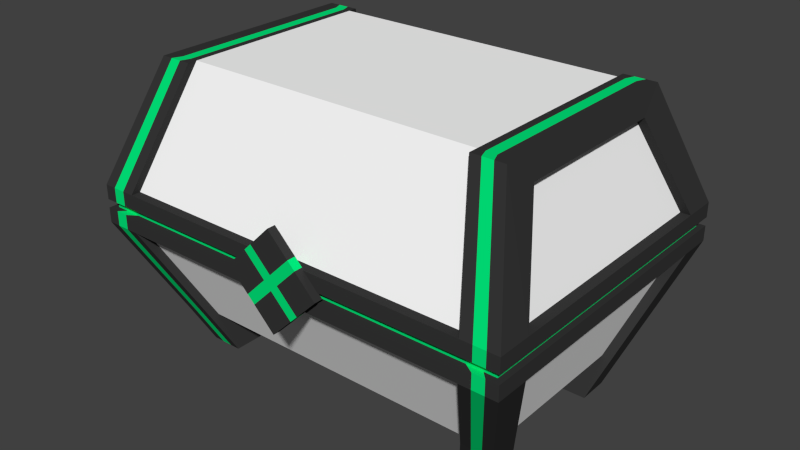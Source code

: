 # Source: chest.blend  (saved by Blender 2.77.0; exported with 4.5.12 LTS)
import bpy
from mathutils import Matrix  # noqa: F401  (used for matrix-valued properties, if any)

bpy.ops.wm.read_factory_settings(use_empty=True)
scene = bpy.context.scene
scene.name = 'Scene'

# ---- collections
col_collection_1 = bpy.data.collections.new('Collection 1'); scene.collection.children.link(col_collection_1)

# ---- materials (node trees are filled in below, after node groups)
mat_mat_chest_neon = bpy.data.materials.new('MAT_chest_neon')
mat_mat_chest_neon.alpha_threshold = 0.0
mat_mat_chest_neon.use_transparent_shadow = False
mat_mat_chest_neon.diffuse_color = (0.0, 0.8, 0.198, 1.0)
mat_mat_chest_neon.roughness = 0.5
mat_mat_chest_neon.specular_intensity = 0.0
mat_mat_chest_edges = bpy.data.materials.new('MAT_chest_edges')
mat_mat_chest_edges.alpha_threshold = 0.0
mat_mat_chest_edges.use_transparent_shadow = False
mat_mat_chest_edges.diffuse_color = (0.03741, 0.03741, 0.03741, 1.0)
mat_mat_chest_edges.roughness = 0.5
mat_mat_chest_edges.specular_intensity = 1.0
mat_mat_chest_body = bpy.data.materials.new('MAT_chest_body')
mat_mat_chest_body.alpha_threshold = 0.0
mat_mat_chest_body.use_transparent_shadow = False
mat_mat_chest_body.diffuse_color = (1.0, 1.0, 1.0, 1.0)
mat_mat_chest_body.roughness = 0.5
mat_mat_chest_body.specular_intensity = 0.2886
mat_mat_chest_body.line_color = (0.0, 0.0, 0.0, 1.0)

# ---- material node trees

# ---- world
world_world = bpy.data.worlds.new('World'); scene.world = world_world
world_world.color = (0.05088, 0.05088, 0.05088)
world_world.use_sun_shadow = False
world_world.sun_shadow_jitter_overblur = 0.0
world_world.cycles.sampling_method = 'NONE'
world_world.cycles.sample_map_resolution = 256

# ---- meshes
me_cube_002 = bpy.data.meshes.new('Cube.002')
me_cube_002.from_pydata([(-0.1182, -0.005637, -0.1182), (-0.1182, 0.02336, -0.1182), (0.1182, 0.02336, -0.1182), (0.1182, -0.005637, -0.1182), (-0.1182, -0.005637, 0.1182), (-0.1182, 0.02336, 0.1182), (0.1182, 0.02336, 0.1182), (0.1182, -0.005637, 0.1182), (-0.1182, -0.005637, 6.975e-10), (-0.1182, 0.02336, 0.0), (0.1182, 0.02336, 0.0), (0.1182, -0.005637, 6.975e-10), (0.0, 0.02336, 0.1182), (0.0, 0.02336, -0.1182), (1.684e-09, -0.005637, 0.1182), (1.684e-09, -0.005637, -0.1182), (1.684e-09, -0.005637, 6.975e-10), (0.0, 0.02336, 0.0), (-0.1182, -0.005637, -0.007386), (0.1182, -0.005637, -0.007386), (0.0, 0.02336, -0.007386), (1.684e-09, -0.005637, -0.007386), (-0.1182, 0.02336, -0.007386), (0.1182, 0.02336, -0.007386), (-0.1182, 0.02336, 0.007386), (0.1182, 0.02336, 0.007386), (0.1182, -0.005637, 0.007386), (0.0, 0.02336, 0.007386), (1.684e-09, -0.005637, 0.007386), (-0.1182, -0.005637, 0.007386), (0.007386, 0.02336, -0.1182), (0.007386, -0.005637, 0.1182), (0.007386, 0.02336, 0.0), (0.007386, -0.005637, 6.975e-10), (0.007386, -0.005637, -0.1182), (0.007386, 0.02336, 0.1182), (0.007386, 0.02336, -0.007386), (0.007386, -0.005637, -0.007386), (0.007386, 0.02336, 0.007386), (0.007386, -0.005637, 0.007386), (-0.007386, 0.02336, 0.0), (-0.007386, -0.005637, 0.1182), (-0.007386, 0.02336, 0.1182), (-0.007386, -0.005637, -0.1182), (-0.007386, 0.02336, -0.1182), (-0.007386, -0.005637, 6.975e-10), (-0.007386, 0.02336, -0.007386), (-0.007386, -0.005637, -0.007386), (-0.007386, 0.02336, 0.007386), (-0.007386, -0.005637, 0.007386), (0.01746, -0.005637, 6.975e-10), (-0.01746, -0.005637, -0.007386), (-0.007386, -0.005637, 0.01746), (0.01746, -0.005637, -0.01746), (-0.01746, 0.02336, -0.01746), (0.01746, -0.005637, -0.1182), (-0.01746, -0.005637, 6.975e-10), (0.007386, 0.02336, 0.01746), (0.01746, 0.02336, 0.1182), (-0.01746, -0.005637, -0.1182), (0.01746, 0.02336, -0.01746), (0.007386, -0.005637, 0.01746), (0.01746, -0.005637, -0.007386), (-0.01746, 0.02336, 0.1182), (1.684e-09, -0.005637, 0.01746), (0.01746, -0.005637, 0.007386), (-0.007386, 0.02336, -0.01746), (0.0, 0.02336, 0.01746), (-0.01746, 0.02336, 0.007386), (0.01746, 0.02336, -0.1182), (0.1182, -0.005637, 0.01746), (-0.007386, -0.005637, -0.01746), (-0.01746, 0.02336, -0.007386), (0.01746, -0.005637, 0.1182), (0.1182, 0.02336, 0.01746), (0.007386, -0.005637, -0.01746), (-0.01746, 0.02336, 0.0), (0.01746, 0.02336, 0.0), (-0.1182, 0.02336, 0.01746), (-0.01746, 0.02336, -0.1182), (0.01746, 0.02336, -0.007386), (0.007386, 0.02336, -0.01746), (-0.1182, -0.005637, -0.01746), (-0.01746, -0.005637, 0.1182), (0.01746, 0.02336, 0.007386), (-0.1182, -0.005637, 0.01746), (-0.01746, -0.005637, 0.007386), (0.1182, 0.02336, -0.01746), (-0.007386, 0.02336, 0.01746), (-0.01746, 0.02336, 0.01746), (-0.1182, 0.02336, -0.01746), (-0.01746, -0.005637, 0.01746), (1.684e-09, -0.005637, -0.01746), (0.01746, 0.02336, 0.01746), (0.0, 0.02336, -0.01746), (0.1182, -0.005637, -0.01746), (0.01746, -0.005637, 0.01746), (-0.01746, -0.005637, -0.01746)], [], [(18, 82, 97, 51), (25, 26, 11, 10), (29, 24, 9, 8), (95, 87, 23, 19), (53, 62, 37, 75), (48, 27, 17, 40), (64, 28, 39, 61), (50, 33, 37, 62), (79, 44, 43, 59), (39, 28, 16, 33), (68, 24, 78, 89), (7, 70, 74, 6), (84, 77, 32, 38), (31, 35, 12, 14), (43, 44, 13, 15), (81, 60, 69, 30), (93, 84, 38, 57), (10, 11, 19, 23), (77, 80, 36, 32), (8, 9, 22, 18), (40, 17, 20, 46), (33, 16, 21, 37), (91, 86, 49, 52), (67, 27, 48, 88), (70, 26, 25, 74), (57, 38, 27, 67), (78, 24, 29, 85), (52, 49, 28, 64), (17, 32, 36, 20), (90, 82, 18, 22), (27, 38, 32, 17), (58, 35, 31, 73), (15, 13, 30, 34), (65, 39, 33, 50), (60, 81, 36, 80), (16, 45, 47, 21), (63, 83, 41, 42), (81, 94, 20, 36), (14, 12, 42, 41), (28, 49, 45, 16), (1, 79, 59, 0), (29, 86, 91, 85), (83, 4, 85, 91), (46, 20, 94, 66), (94, 13, 44, 66), (87, 60, 80, 23), (94, 81, 30, 13), (26, 65, 50, 11), (21, 47, 71, 92), (88, 48, 68, 89), (35, 57, 67, 12), (6, 58, 73, 7), (76, 9, 24, 68), (48, 40, 76, 68), (5, 78, 85, 4), (10, 23, 80, 77), (8, 18, 51, 56), (45, 56, 51, 47), (0, 82, 90, 1), (41, 52, 64, 14), (74, 25, 84, 93), (72, 22, 9, 76), (40, 46, 72, 76), (25, 10, 77, 84), (89, 78, 5, 63), (34, 30, 69, 55), (71, 43, 15, 92), (55, 69, 2, 3), (37, 21, 92, 75), (54, 90, 22, 72), (11, 50, 62, 19), (55, 53, 75, 34), (88, 89, 63, 42), (83, 63, 5, 4), (95, 19, 62, 53), (74, 93, 58, 6), (29, 8, 56, 86), (49, 86, 56, 45), (92, 15, 34, 75), (7, 73, 96, 70), (26, 70, 96, 65), (69, 60, 87, 2), (12, 67, 88, 42), (90, 54, 79, 1), (83, 91, 52, 41), (66, 44, 79, 54), (46, 66, 54, 72), (58, 93, 57, 35), (95, 53, 55, 3), (14, 64, 61, 31), (65, 96, 61, 39), (0, 59, 97, 82), (96, 73, 31, 61), (3, 2, 87, 95), (51, 97, 71, 47), (97, 59, 43, 71)])
me_cube_002.polygons.foreach_set('material_index', [0, 0, 0, 0, 0, 0, 0, 0, 0, 0, 0, 1, 0, 0, 0, 0, 0, 0, 0, 0, 0, 0, 0, 0, 0, 0, 0, 0, 0, 0, 0, 0, 0, 0, 0, 0, 0, 0, 0, 0, 1, 0, 1, 0, 0, 0, 0, 0, 0, 0, 0, 1, 1, 0, 1, 0, 0, 0, 1, 0, 0, 1, 0, 0, 1, 0, 0, 1, 0, 0, 0, 0, 0, 1, 0, 1, 0, 0, 0, 1, 0, 1, 0, 1, 0, 0, 0, 0, 1, 0, 0, 1, 0, 1, 0, 0])
me_cube_002.materials.append(mat_mat_chest_neon)
me_cube_002.materials.append(mat_mat_chest_edges)
me_cube_002.use_remesh_preserve_volume = False
me_cube_002.use_remesh_preserve_attributes = False
me_cube_002.use_mirror_vertex_groups = False
me_cube_002.update()
me_cube_001 = bpy.data.meshes.new('Cube.001')
me_cube_001.from_pydata([(-0.7454, -0.5398, 0.4777), (-0.7454, -0.5398, 0.5282), (-0.7253, -0.518, 0.5426), (-0.7253, -0.518, 0.5282), (-0.5873, -0.2619, 0.1332), (-0.7454, -0.4498, 0.4777), (-0.7454, -0.4498, 0.5282), (-0.7253, -0.4271, 0.5426), (-0.7253, -0.4271, 0.5282), (-0.7113, -0.423, 0.4777), (-0.6224, -0.5076, 0.4777), (-0.5108, -0.3347, 0.1332), (-0.6634, -0.5398, 0.4777), (-0.6634, -0.5398, 0.5282), (-0.6299, -0.518, 0.5426), (-0.6299, -0.518, 0.5282), (-0.5108, -0.2619, 0.1332), (-0.6208, -0.3669, 0.1332), (-0.4627, -0.1983, 0.000446), (-0.7044, -0.5398, 0.4777), (-0.7044, -0.5398, 0.5282), (-0.6832, -0.518, 0.5426), (-0.6832, -0.518, 0.5282), (-0.4627, -0.2711, 0.000446), (-0.4627, -0.3033, 0.000446), (-0.6224, -0.5398, 0.4777), (-0.5108, -0.3669, 0.1332), (-0.5727, -0.3033, 0.000446), (-0.5733, -0.1983, 0.000446), (-0.6214, -0.2619, 0.1332), (-0.7454, -0.423, 0.4777), (-0.5137, -0.1983, 0.000446), (-0.4882, -0.1983, 0.000446), (-0.5137, -0.2711, 0.000446), (-0.4882, -0.2711, 0.000446), (-0.5618, -0.2619, 0.1332), (-0.5363, -0.2619, 0.1332), (-0.5841, -0.3669, 0.1332), (-0.5475, -0.3669, 0.1332), (-0.536, -0.3033, 0.000446), (-0.4994, -0.3033, 0.000446), (-0.6634, -0.5398, 0.4777), (-0.7044, -0.5398, 0.4777), (0.7454, -0.5398, 0.4777), (0.7454, -0.5398, 0.5282), (0.7253, -0.518, 0.5426), (0.7253, -0.518, 0.5282), (0.0, -0.3347, 0.1332), (0.0, -0.5398, 0.4777), (0.0, -0.5398, 0.5282), (0.0, -0.518, 0.5426), (0.0, -0.518, 0.5282), (0.0, -0.5076, 0.4777), (0.5873, -0.2619, 0.1332), (0.7454, -0.4498, 0.4777), (0.7454, -0.4498, 0.5282), (0.7253, -0.4271, 0.5426), (0.7253, -0.4271, 0.5282), (0.7113, -0.423, 0.4777), (0.0, -0.2619, 0.1332), (0.6224, -0.5076, 0.4777), (0.5108, -0.3347, 0.1332), (0.6634, -0.5398, 0.4777), (0.6634, -0.5398, 0.5282), (0.6299, -0.518, 0.5426), (0.6299, -0.518, 0.5282), (0.5108, -0.2619, 0.1332), (0.6208, -0.3669, 0.1332), (0.4627, -0.1983, 0.000446), (0.7044, -0.5398, 0.4777), (0.7044, -0.5398, 0.5282), (0.6832, -0.518, 0.5426), (0.6832, -0.518, 0.5282), (0.4627, -0.2711, 0.000446), (0.4627, -0.3033, 0.000446), (0.6224, -0.5398, 0.4777), (0.5108, -0.3669, 0.1332), (0.5727, -0.3033, 0.000446), (0.5733, -0.1983, 0.000446), (0.6214, -0.2619, 0.1332), (0.7454, -0.423, 0.4777), (0.5137, -0.1983, 0.000446), (0.4882, -0.1983, 0.000446), (0.5137, -0.2711, 0.000446), (0.4882, -0.2711, 0.000446), (0.5618, -0.2619, 0.1332), (0.5363, -0.2619, 0.1332), (0.5841, -0.3669, 0.1332), (0.5475, -0.3669, 0.1332), (0.536, -0.3033, 0.000446), (0.4994, -0.3033, 0.000446), (0.6634, -0.5398, 0.4777), (0.7044, -0.5398, 0.4777), (-0.7454, 0.5398, 0.4777), (-0.7454, 0.5398, 0.5282), (-0.7253, 0.518, 0.5426), (-0.7253, 0.518, 0.5282), (-0.5873, 0.0, 0.1332), (-0.7454, 0.0, 0.4777), (-0.7454, 0.0, 0.5282), (-0.7253, 0.0, 0.5426), (-0.7253, 0.0, 0.5282), (-0.7113, 0.0, 0.4777), (-0.5873, 0.2619, 0.1332), (-0.7454, 0.4498, 0.4777), (-0.7454, 0.4498, 0.5282), (-0.7253, 0.4271, 0.5426), (-0.7253, 0.4271, 0.5282), (-0.7113, 0.423, 0.4777), (-0.6224, 0.5076, 0.4777), (-0.5108, 0.3347, 0.1332), (-0.6634, 0.5398, 0.4777), (-0.6634, 0.5398, 0.5282), (-0.6299, 0.518, 0.5426), (-0.6299, 0.518, 0.5282), (-0.5108, 0.0, 0.1332), (-0.5108, 0.2619, 0.1332), (-0.6208, 0.3669, 0.1332), (-0.4627, 0.1983, 0.000446), (-0.7044, 0.5398, 0.4777), (-0.7044, 0.5398, 0.5282), (-0.6832, 0.518, 0.5426), (-0.6832, 0.518, 0.5282), (-0.4627, 0.2711, 0.000446), (-0.4627, 0.3033, 0.000446), (-0.6224, 0.5398, 0.4777), (-0.5108, 0.3669, 0.1332), (-0.5727, 0.3033, 0.000446), (-0.5733, 0.1983, 0.000446), (-0.6214, 0.2619, 0.1332), (-0.7454, 0.423, 0.4777), (-0.5137, 0.1983, 0.000446), (-0.4882, 0.1983, 0.000446), (-0.5137, 0.2711, 0.000446), (-0.4882, 0.2711, 0.000446), (-0.5618, 0.0, 0.1332), (-0.5363, 0.0, 0.1332), (-0.5618, 0.2619, 0.1332), (-0.5363, 0.2619, 0.1332), (-0.5841, 0.3669, 0.1332), (-0.5475, 0.3669, 0.1332), (-0.536, 0.3033, 0.000446), (-0.4994, 0.3033, 0.000446), (-0.6634, 0.5398, 0.4777), (-0.7044, 0.5398, 0.4777), (0.7454, 0.5398, 0.4777), (0.7454, 0.5398, 0.5282), (0.7253, 0.518, 0.5426), (0.7253, 0.518, 0.5282), (0.0, 0.3347, 0.1332), (0.0, 0.5398, 0.4777), (0.0, 0.5398, 0.5282), (0.0, 0.518, 0.5426), (0.0, 0.518, 0.5282), (0.0, 0.5076, 0.4777), (0.5873, 0.0, 0.1332), (0.7454, 0.0, 0.4777), (0.7454, 0.0, 0.5282), (0.7253, 0.0, 0.5426), (0.7253, 0.0, 0.5282), (0.7113, 0.0, 0.4777), (0.0, 0.0, 0.1332), (0.5873, 0.2619, 0.1332), (0.7454, 0.4498, 0.4777), (0.7454, 0.4498, 0.5282), (0.7253, 0.4271, 0.5426), (0.7253, 0.4271, 0.5282), (0.7113, 0.423, 0.4777), (0.0, 0.2619, 0.1332), (0.6224, 0.5076, 0.4777), (0.5108, 0.3347, 0.1332), (0.6634, 0.5398, 0.4777), (0.6634, 0.5398, 0.5282), (0.6299, 0.518, 0.5426), (0.6299, 0.518, 0.5282), (0.5108, 0.0, 0.1332), (0.5108, 0.2619, 0.1332), (0.6208, 0.3669, 0.1332), (0.4627, 0.1983, 0.000446), (0.7044, 0.5398, 0.4777), (0.7044, 0.5398, 0.5282), (0.6832, 0.518, 0.5426), (0.6832, 0.518, 0.5282), (0.4627, 0.2711, 0.000446), (0.4627, 0.3033, 0.000446), (0.6224, 0.5398, 0.4777), (0.5108, 0.3669, 0.1332), (0.5727, 0.3033, 0.000446), (0.5733, 0.1983, 0.000446), (0.6214, 0.2619, 0.1332), (0.7454, 0.423, 0.4777), (0.5137, 0.1983, 0.000446), (0.4882, 0.1983, 0.000446), (0.5137, 0.2711, 0.000446), (0.4882, 0.2711, 0.000446), (0.5618, 0.0, 0.1332), (0.5363, 0.0, 0.1332), (0.5618, 0.2619, 0.1332), (0.5363, 0.2619, 0.1332), (0.5841, 0.3669, 0.1332), (0.5475, 0.3669, 0.1332), (0.536, 0.3033, 0.000446), (0.4994, 0.3033, 0.000446), (0.6634, 0.5398, 0.4777), (0.7044, 0.5398, 0.4777), (-0.6777, -0.4839, 0.5426), (-0.6777, -0.3991, 0.5426), (-0.5885, -0.4839, 0.5426), (-0.6383, -0.4839, 0.5426), (0.6777, -0.4839, 0.5426), (-1.609e-09, -0.4839, 0.5426), (0.6777, -0.3991, 0.5426), (0.5885, -0.4839, 0.5426), (0.6383, -0.4839, 0.5426), (-0.6777, 0.4839, 0.5426), (-0.6777, -3.763e-10, 0.5426), (-0.6777, 0.3991, 0.5426), (-0.5885, 0.4839, 0.5426), (-0.6383, 0.4839, 0.5426), (0.6777, 0.4839, 0.5426), (-1.609e-09, 0.4839, 0.5426), (0.6777, -3.763e-10, 0.5426), (0.6777, 0.3991, 0.5426), (0.5885, 0.4839, 0.5426), (0.6383, 0.4839, 0.5426), (-0.6777, -0.4839, 0.5426), (-0.6777, -0.3991, 0.5426), (-0.5885, -0.4839, 0.5426), (-0.6383, -0.4839, 0.5426), (0.6777, -0.4839, 0.5426), (-1.609e-09, -0.4839, 0.5426), (0.6777, -0.3991, 0.5426), (0.5885, -0.4839, 0.5426), (0.6383, -0.4839, 0.5426), (-0.6777, 0.4839, 0.5426), (-0.6777, -3.763e-10, 0.5426), (-0.6777, 0.3991, 0.5426), (-0.5885, 0.4839, 0.5426), (-0.6383, 0.4839, 0.5426), (0.6777, 0.4839, 0.5426), (-1.609e-09, 0.4839, 0.5426), (0.6777, -3.763e-10, 0.5426), (0.6777, 0.3991, 0.5426), (0.5885, 0.4839, 0.5426), (0.6383, 0.4839, 0.5426), (-0.5873, -0.3347, 0.1482), (-0.5873, -0.276, 0.1482), (-0.51, -0.3347, 0.1482), (-0.5532, -0.3347, 0.1482), (0.5873, -0.3347, 0.1482), (-2.522e-09, -0.3347, 0.1482), (0.5873, -0.276, 0.1482), (0.51, -0.3347, 0.1482), (0.5532, -0.3347, 0.1482), (-0.5873, 0.3347, 0.1482), (-0.5873, -2.932e-09, 0.1482), (-0.5873, 0.276, 0.1482), (-0.51, 0.3347, 0.1482), (-0.5532, 0.3347, 0.1482), (0.5873, 0.3347, 0.1482), (-2.522e-09, 0.3347, 0.1482), (0.5873, -2.932e-09, 0.1482), (0.5873, 0.276, 0.1482), (0.51, 0.3347, 0.1482), (0.5532, 0.3347, 0.1482)], [], [(20, 1, 0, 19), (6, 1, 3, 8), (16, 11, 23, 18), (21, 2, 3, 22), (30, 29, 17, 0), (1, 6, 5, 0), (6, 99, 98, 5), (2, 7, 8, 3), (7, 100, 101, 8), (98, 102, 9, 5), (102, 97, 4, 9), (99, 6, 8, 101), (136, 115, 16, 36), (11, 16, 59, 47), (115, 161, 59, 16), (10, 52, 48, 12), (20, 13, 15, 22), (13, 49, 51, 15), (11, 10, 25, 26), (11, 47, 52, 10), (50, 14, 15, 51), (49, 13, 12, 48), (34, 23, 24, 40), (1, 20, 22, 3), (4, 35, 31, 28, 29), (36, 16, 18, 32), (34, 32, 18, 23), (14, 21, 22, 15), (13, 20, 19, 12), (38, 26, 25, 41), (37, 17, 27, 39), (9, 4, 29, 30), (17, 29, 28, 27), (11, 26, 24, 23), (26, 38, 40, 24), (38, 37, 39, 40), (17, 37, 42, 0), (37, 38, 41, 42), (33, 31, 32, 34), (35, 36, 32, 31), (27, 33, 39), (33, 34, 40, 39), (97, 135, 35, 4), (135, 136, 36, 35), (28, 31, 33, 27), (70, 69, 43, 44), (55, 57, 46, 44), (66, 68, 73, 61), (71, 72, 46, 45), (80, 43, 67, 79), (44, 43, 54, 55), (55, 54, 156, 157), (45, 46, 57, 56), (56, 57, 159, 158), (156, 54, 58, 160), (160, 58, 53, 155), (157, 159, 57, 55), (196, 86, 66, 175), (61, 47, 59, 66), (175, 66, 59, 161), (60, 62, 48, 52), (70, 72, 65, 63), (63, 65, 51, 49), (61, 76, 75, 60), (61, 60, 52, 47), (50, 51, 65, 64), (49, 48, 62, 63), (84, 90, 74, 73), (44, 46, 72, 70), (53, 79, 78, 81, 85), (86, 82, 68, 66), (84, 73, 68, 82), (64, 65, 72, 71), (63, 62, 69, 70), (88, 91, 75, 76), (87, 89, 77, 67), (58, 80, 79, 53), (67, 77, 78, 79), (61, 73, 74, 76), (76, 74, 90, 88), (88, 90, 89, 87), (67, 43, 92, 87), (87, 92, 91, 88), (83, 84, 82, 81), (85, 81, 82, 86), (77, 89, 83), (83, 89, 90, 84), (155, 53, 85, 195), (195, 85, 86, 196), (78, 77, 83, 81), (120, 119, 93, 94), (105, 107, 96, 94), (116, 118, 123, 110), (121, 122, 96, 95), (130, 93, 117, 129), (94, 93, 104, 105), (105, 104, 98, 99), (95, 96, 107, 106), (106, 107, 101, 100), (98, 104, 108, 102), (102, 108, 103, 97), (99, 101, 107, 105), (136, 138, 116, 115), (110, 149, 168, 116), (115, 116, 168, 161), (109, 111, 150, 154), (120, 122, 114, 112), (112, 114, 153, 151), (110, 126, 125, 109), (110, 109, 154, 149), (152, 153, 114, 113), (151, 150, 111, 112), (134, 142, 124, 123), (94, 96, 122, 120), (103, 129, 128, 131, 137), (138, 132, 118, 116), (134, 123, 118, 132), (113, 114, 122, 121), (112, 111, 119, 120), (140, 143, 125, 126), (139, 141, 127, 117), (108, 130, 129, 103), (117, 127, 128, 129), (110, 123, 124, 126), (126, 124, 142, 140), (140, 142, 141, 139), (117, 93, 144, 139), (139, 144, 143, 140), (133, 134, 132, 131), (137, 131, 132, 138), (127, 141, 133), (133, 141, 142, 134), (97, 103, 137, 135), (135, 137, 138, 136), (128, 127, 133, 131), (180, 146, 145, 179), (164, 146, 148, 166), (176, 170, 183, 178), (181, 147, 148, 182), (190, 189, 177, 145), (146, 164, 163, 145), (164, 157, 156, 163), (147, 165, 166, 148), (165, 158, 159, 166), (156, 160, 167, 163), (160, 155, 162, 167), (157, 164, 166, 159), (196, 175, 176, 198), (170, 176, 168, 149), (175, 161, 168, 176), (169, 154, 150, 171), (180, 172, 174, 182), (172, 151, 153, 174), (170, 169, 185, 186), (170, 149, 154, 169), (152, 173, 174, 153), (151, 172, 171, 150), (194, 183, 184, 202), (146, 180, 182, 148), (162, 197, 191, 188, 189), (198, 176, 178, 192), (194, 192, 178, 183), (173, 181, 182, 174), (172, 180, 179, 171), (200, 186, 185, 203), (199, 177, 187, 201), (167, 162, 189, 190), (177, 189, 188, 187), (170, 186, 184, 183), (186, 200, 202, 184), (200, 199, 201, 202), (177, 199, 204, 145), (199, 200, 203, 204), (193, 191, 192, 194), (197, 198, 192, 191), (187, 193, 201), (193, 194, 202, 201), (155, 195, 197, 162), (195, 196, 198, 197), (188, 191, 193, 187), (100, 7, 206, 215), (56, 158, 221, 211), (106, 100, 215, 216), (21, 14, 207, 208), (50, 64, 212, 210), (113, 121, 218, 217), (95, 106, 216, 214), (165, 147, 219, 222), (14, 50, 210, 207), (152, 113, 217, 220), (71, 45, 209, 213), (121, 95, 214, 218), (45, 56, 211, 209), (181, 173, 223, 224), (2, 21, 208, 205), (147, 181, 224, 219), (173, 152, 220, 223), (158, 165, 222, 221), (64, 71, 213, 212), (7, 2, 205, 206), (219, 224, 244, 239), (216, 215, 235, 236), (212, 213, 233, 232), (207, 210, 230, 227), (222, 219, 239, 242), (221, 222, 242, 241), (217, 218, 238, 237), (210, 212, 232, 230), (205, 208, 228, 225), (206, 205, 225, 226), (224, 223, 243, 244), (215, 206, 226, 235), (220, 217, 237, 240), (213, 209, 229, 233), (209, 211, 231, 229), (223, 220, 240, 243), (211, 221, 241, 231), (208, 207, 227, 228), (218, 214, 234, 238), (214, 216, 236, 234), (239, 244, 264, 259), (236, 235, 255, 256), (232, 233, 253, 252), (227, 230, 250, 247), (242, 239, 259, 262), (241, 242, 262, 261), (237, 238, 258, 257), (230, 232, 252, 250), (225, 228, 248, 245), (226, 225, 245, 246), (244, 243, 263, 264), (235, 226, 246, 255), (240, 237, 257, 260), (233, 229, 249, 253), (229, 231, 251, 249), (243, 240, 260, 263), (231, 241, 261, 251), (228, 227, 247, 248), (238, 234, 254, 258), (234, 236, 256, 254), (246, 245, 248, 247, 250, 252, 253, 249, 251, 261, 262, 259, 264, 263, 260, 257, 258, 254, 256, 255)])
me_cube_001.polygons.foreach_set('material_index', [2, 2, 2, 1, 2, 2, 2, 1, 1, 2, 0, 2, 2, 2, 0, 2, 1, 2, 2, 0, 1, 2, 2, 2, 2, 2, 2, 1, 1, 2, 2, 2, 2, 2, 2, 1, 2, 1, 2, 2, 2, 2, 2, 2, 2, 2, 2, 2, 1, 2, 2, 2, 1, 1, 2, 0, 2, 2, 2, 0, 2, 1, 2, 2, 0, 1, 2, 2, 2, 2, 2, 2, 1, 1, 2, 2, 2, 2, 2, 2, 1, 2, 1, 2, 2, 2, 2, 2, 2, 2, 2, 2, 2, 1, 2, 2, 2, 1, 1, 2, 0, 2, 2, 2, 0, 2, 1, 2, 2, 0, 1, 2, 2, 2, 2, 2, 2, 1, 1, 2, 2, 2, 2, 2, 2, 1, 2, 1, 2, 2, 2, 2, 2, 2, 2, 2, 2, 2, 1, 2, 2, 2, 1, 1, 2, 0, 2, 2, 2, 0, 2, 1, 2, 2, 0, 1, 2, 2, 2, 2, 2, 2, 1, 1, 2, 2, 2, 2, 2, 2, 1, 2, 1, 2, 2, 2, 2, 2, 2, 2, 1, 1, 1, 1, 1, 1, 1, 1, 1, 1, 1, 1, 1, 1, 1, 1, 1, 1, 1, 1, 1, 1, 1, 1, 1, 1, 1, 1, 1, 1, 1, 1, 1, 1, 1, 1, 1, 1, 1, 1, 1, 0, 0, 0, 1, 0, 0, 0, 1, 1, 0, 0, 0, 1, 1, 0, 0, 0, 1, 1, 1])
me_cube_001.materials.append(mat_mat_chest_body)
me_cube_001.materials.append(mat_mat_chest_neon)
me_cube_001.materials.append(mat_mat_chest_edges)
me_cube_001.use_remesh_preserve_volume = False
me_cube_001.use_remesh_preserve_attributes = False
me_cube_001.use_mirror_vertex_groups = False
me_cube_001.update()
me_cube_004 = bpy.data.meshes.new('Cube.004')
me_cube_004.from_pydata([(-0.5873, -0.8524, 0.4637), (-0.7454, -1.057, 0.06463), (-0.7454, -1.057, 0.01419), (-0.7253, -1.036, -0.0002998), (-0.7253, -1.036, 0.01419), (-0.7454, -0.9675, 0.06463), (-0.7454, -0.9675, 0.01419), (-0.7253, -0.9448, -0.0002998), (-0.7253, -0.9448, 0.01419), (-0.7113, -0.9407, 0.06463), (-0.5873, -0.7796, 0.4637), (-0.5108, -0.8524, 0.4637), (-0.6634, -1.057, 0.06463), (-0.6634, -1.057, 0.01419), (-0.6299, -1.036, -0.0002998), (-0.6299, -1.036, 0.01419), (-0.6224, -1.025, 0.06463), (-0.5108, -0.7796, 0.4637), (-0.6214, -0.7796, 0.4637), (-0.7454, -0.9407, 0.06463), (-0.6214, -0.8846, 0.4637), (-0.6224, -1.057, 0.06463), (-0.5108, -0.8846, 0.4637), (-0.6057, -0.7905, 0.3901), (-0.6397, -0.7905, 0.3901), (-0.6214, -0.7796, 0.4637), (-0.5363, -0.8524, 0.4637), (-0.5712, -0.8524, 0.4637), (-0.5363, -0.7796, 0.4637), (-0.5712, -0.7796, 0.4637), (-0.7044, -1.057, 0.06463), (-0.6634, -1.057, 0.06463), (-0.5477, -0.8846, 0.4637), (-0.5845, -0.8846, 0.4637), (-0.7044, -1.057, 0.06463), (-0.7044, -1.057, 0.01419), (-0.6832, -1.036, -0.0002998), (-0.6832, -1.036, 0.01419), (0.5873, -0.8524, 0.4637), (0.7454, -1.057, 0.06463), (0.7454, -1.057, 0.01419), (0.7253, -1.036, -0.0002998), (0.7253, -1.036, 0.01419), (0.0, -0.8524, 0.4637), (0.0, -1.057, 0.06463), (0.0, -1.057, 0.01419), (0.0, -1.036, -0.0002998), (0.0, -1.036, 0.01419), (0.0, -1.025, 0.06463), (0.7454, -0.9675, 0.06463), (0.7454, -0.9675, 0.01419), (0.7253, -0.9448, -0.0002998), (0.7253, -0.9448, 0.01419), (0.7113, -0.9407, 0.06463), (0.0, -0.7796, 0.4637), (0.5873, -0.7796, 0.4637), (0.5108, -0.8524, 0.4637), (0.6634, -1.057, 0.06463), (0.6634, -1.057, 0.01419), (0.6299, -1.036, -0.0002998), (0.6299, -1.036, 0.01419), (0.6224, -1.025, 0.06463), (0.5108, -0.7796, 0.4637), (0.6214, -0.7796, 0.4637), (0.7454, -0.9407, 0.06463), (0.6214, -0.8846, 0.4637), (0.6224, -1.057, 0.06463), (0.5108, -0.8846, 0.4637), (0.6057, -0.7905, 0.3901), (0.6397, -0.7905, 0.3901), (0.6214, -0.7796, 0.4637), (0.5363, -0.8524, 0.4637), (0.5712, -0.8524, 0.4637), (0.5363, -0.7796, 0.4637), (0.5712, -0.7796, 0.4637), (0.7044, -1.057, 0.06463), (0.6634, -1.057, 0.06463), (0.5477, -0.8846, 0.4637), (0.5845, -0.8846, 0.4637), (0.7044, -1.057, 0.06463), (0.7044, -1.057, 0.01419), (0.6832, -1.036, -0.0002998), (0.6832, -1.036, 0.01419), (-0.5873, -0.1829, 0.4637), (-0.7454, 0.02215, 0.06463), (-0.7454, 0.02215, 0.01419), (-0.7253, 0.0002887, -0.0002998), (-0.7253, 0.0002887, 0.01419), (-0.5873, -0.5177, 0.4637), (-0.7454, -0.5177, 0.06463), (-0.7454, -0.5177, 0.01419), (-0.7253, -0.5177, -0.0002998), (-0.7253, -0.5177, 0.01419), (-0.7113, -0.5177, 0.06463), (-0.7454, -0.06782, 0.06463), (-0.7454, -0.06782, 0.01419), (-0.7253, -0.09054, -0.0002998), (-0.7253, -0.09054, 0.01419), (-0.7113, -0.09464, 0.06463), (-0.5873, -0.2557, 0.4637), (-0.5108, -0.1829, 0.4637), (-0.6634, 0.02215, 0.06463), (-0.6634, 0.02215, 0.01419), (-0.6299, 0.0002887, -0.0002998), (-0.6299, 0.0002887, 0.01419), (-0.6224, -0.01003, 0.06463), (-0.5108, -0.5177, 0.4637), (-0.5108, -0.2557, 0.4637), (-0.6214, -0.2557, 0.4637), (-0.7454, -0.09464, 0.06463), (-0.6214, -0.1508, 0.4637), (-0.6224, 0.02215, 0.06463), (-0.5108, -0.1508, 0.4637), (-0.6057, -0.5177, 0.3901), (-0.6057, -0.2448, 0.3901), (-0.6397, -0.2448, 0.3901), (-0.6214, -0.5177, 0.4637), (-0.6214, -0.2557, 0.4637), (-0.6397, -0.5177, 0.3901), (-0.5363, -0.1829, 0.4637), (-0.5712, -0.1829, 0.4637), (-0.5363, -0.5177, 0.4637), (-0.5712, -0.5177, 0.4637), (-0.5363, -0.2557, 0.4637), (-0.5712, -0.2557, 0.4637), (-0.7044, 0.02215, 0.06463), (-0.6634, 0.02215, 0.06463), (-0.5477, -0.1508, 0.4637), (-0.5845, -0.1508, 0.4637), (-0.7044, 0.02215, 0.06463), (-0.7044, 0.02215, 0.01419), (-0.6832, 0.0002887, -0.0002998), (-0.6832, 0.0002887, 0.01419), (0.5873, -0.1829, 0.4637), (0.7454, 0.02215, 0.06463), (0.7454, 0.02215, 0.01419), (0.7253, 0.0002887, -0.0002998), (0.7253, 0.0002887, 0.01419), (0.0, -0.1829, 0.4637), (0.0, 0.02215, 0.06463), (0.0, 0.02215, 0.01419), (0.0, 0.0002887, -0.0002998), (0.0, 0.0002887, 0.01419), (0.0, -0.01003, 0.06463), (0.5873, -0.5177, 0.4637), (0.7454, -0.5177, 0.06463), (0.7454, -0.5177, 0.01419), (0.7253, -0.5177, -0.0002998), (0.7253, -0.5177, 0.01419), (0.7113, -0.5177, 0.06463), (0.0, -0.5177, 0.4637), (0.7454, -0.06782, 0.06463), (0.7454, -0.06782, 0.01419), (0.7253, -0.09054, -0.0002998), (0.7253, -0.09054, 0.01419), (0.7113, -0.09464, 0.06463), (0.0, -0.2557, 0.4637), (0.5873, -0.2557, 0.4637), (0.5108, -0.1829, 0.4637), (0.6634, 0.02215, 0.06463), (0.6634, 0.02215, 0.01419), (0.6299, 0.0002887, -0.0002998), (0.6299, 0.0002887, 0.01419), (0.6224, -0.01003, 0.06463), (0.5108, -0.5177, 0.4637), (0.5108, -0.2557, 0.4637), (0.6214, -0.2557, 0.4637), (0.7454, -0.09464, 0.06463), (0.6214, -0.1508, 0.4637), (0.6224, 0.02215, 0.06463), (0.5108, -0.1508, 0.4637), (0.6057, -0.5177, 0.3901), (0.6057, -0.2448, 0.3901), (0.6397, -0.2448, 0.3901), (0.6214, -0.5177, 0.4637), (0.6214, -0.2557, 0.4637), (0.6397, -0.5177, 0.3901), (0.5363, -0.1829, 0.4637), (0.5712, -0.1829, 0.4637), (0.5363, -0.5177, 0.4637), (0.5712, -0.5177, 0.4637), (0.5363, -0.2557, 0.4637), (0.5712, -0.2557, 0.4637), (0.7044, 0.02215, 0.06463), (0.6634, 0.02215, 0.06463), (0.5477, -0.1508, 0.4637), (0.5845, -0.1508, 0.4637), (0.7044, 0.02215, 0.06463), (0.7044, 0.02215, 0.01419), (0.6832, 0.0002887, -0.0002998), (0.6832, 0.0002887, 0.01419), (-0.7253, -1.036, -0.0002998), (-0.7253, -0.9448, -0.0002998), (-0.6299, -1.036, -0.0002998), (-0.6832, -1.036, -0.0002998), (0.7253, -1.036, -0.0002998), (0.0, -1.036, -0.0002998), (0.7253, -0.9448, -0.0002998), (0.6299, -1.036, -0.0002998), (0.6832, -1.036, -0.0002998), (-0.7253, 0.0002887, -0.0002998), (-0.7253, -0.5177, -0.0002998), (-0.7253, -0.09054, -0.0002998), (-0.6299, 0.0002887, -0.0002998), (-0.6832, 0.0002887, -0.0002998), (0.7253, 0.0002887, -0.0002998), (0.0, 0.0002887, -0.0002998), (0.7253, -0.5177, -0.0002998), (0.7253, -0.09054, -0.0002998), (0.6299, 0.0002887, -0.0002998), (0.6832, 0.0002887, -0.0002998), (-0.6777, -1.002, -0.0002998), (-0.6777, -0.9167, -0.0002998), (-0.5885, -1.002, -0.0002998), (-0.6383, -1.002, -0.0002998), (0.6777, -1.002, -0.0002998), (-3.421e-10, -1.002, -0.0002998), (0.6777, -0.9167, -0.0002998), (0.5885, -1.002, -0.0002998), (0.6383, -1.002, -0.0002998), (-0.6777, -0.03375, -0.0002998), (-0.6777, -0.5177, -0.0002998), (-0.6777, -0.1186, -0.0002998), (-0.5885, -0.03375, -0.0002998), (-0.6383, -0.03375, -0.0002998), (0.6777, -0.03375, -0.0002998), (-3.421e-10, -0.03375, -0.0002998), (0.6777, -0.5177, -0.0002998), (0.6777, -0.1186, -0.0002998), (0.5885, -0.03375, -0.0002998), (0.6383, -0.03375, -0.0002998), (-0.6777, -1.002, -0.0002998), (-0.6777, -0.9167, -0.0002998), (-0.5885, -1.002, -0.0002998), (-0.6383, -1.002, -0.0002998), (0.6777, -1.002, -0.0002998), (-3.421e-10, -1.002, -0.0002998), (0.6777, -0.9167, -0.0002998), (0.5885, -1.002, -0.0002998), (0.6383, -1.002, -0.0002998), (-0.6777, -0.03375, -0.0002998), (-0.6777, -0.5177, -0.0002998), (-0.6777, -0.1186, -0.0002998), (-0.5885, -0.03375, -0.0002998), (-0.6383, -0.03375, -0.0002998), (0.6777, -0.03375, -0.0002998), (-3.421e-10, -0.03375, -0.0002998), (0.6777, -0.5177, -0.0002998), (0.6777, -0.1186, -0.0002998), (0.5885, -0.03375, -0.0002998), (0.6383, -0.03375, -0.0002998), (-0.5873, -0.8524, 0.4434), (-0.5873, -0.7937, 0.4434), (-0.51, -0.8524, 0.4434), (-0.5532, -0.8524, 0.4434), (0.5873, -0.8524, 0.4434), (4.234e-10, -0.8524, 0.4434), (0.5873, -0.7937, 0.4434), (0.51, -0.8524, 0.4434), (0.5532, -0.8524, 0.4434), (-0.5873, -0.1829, 0.4434), (-0.5873, -0.5177, 0.4434), (-0.5873, -0.2416, 0.4434), (-0.51, -0.1829, 0.4434), (-0.5532, -0.1829, 0.4434), (0.5873, -0.1829, 0.4434), (4.234e-10, -0.1829, 0.4434), (0.5873, -0.5177, 0.4434), (0.5873, -0.2416, 0.4434), (0.51, -0.1829, 0.4434), (0.5532, -0.1829, 0.4434)], [], [(35, 2, 4, 37), (34, 1, 2, 35), (37, 4, 3, 36), (27, 29, 10, 0), (29, 122, 88, 10), (2, 6, 8, 4), (6, 90, 92, 8), (1, 5, 6, 2), (5, 89, 90, 6), (4, 8, 7, 3), (8, 92, 91, 7), (113, 93, 9, 23), (93, 89, 5, 9), (43, 54, 17, 11), (150, 106, 17, 54), (16, 12, 44, 48), (16, 11, 22, 21), (11, 16, 48, 43), (47, 15, 14, 46), (44, 12, 13, 45), (0, 10, 18, 20), (23, 9, 19, 24), (45, 13, 15, 47), (18, 24, 19, 1, 20), (27, 0, 20, 33), (32, 31, 21, 22), (10, 88, 116, 25), (116, 118, 24, 25), (113, 23, 24, 118), (20, 1, 30, 33), (33, 30, 31, 32), (11, 26, 32, 22), (26, 27, 33, 32), (17, 106, 121, 28), (28, 121, 122, 29), (11, 17, 28, 26), (26, 28, 29, 27), (15, 37, 36, 14), (12, 34, 35, 13), (13, 35, 37, 15), (80, 82, 42, 40), (79, 80, 40, 39), (82, 81, 41, 42), (72, 38, 55, 74), (74, 55, 144, 180), (40, 42, 52, 50), (50, 52, 148, 146), (39, 40, 50, 49), (49, 50, 146, 145), (42, 41, 51, 52), (52, 51, 147, 148), (171, 68, 53, 149), (149, 53, 49, 145), (43, 56, 62, 54), (150, 54, 62, 164), (61, 48, 44, 57), (61, 66, 67, 56), (56, 43, 48, 61), (47, 46, 59, 60), (44, 45, 58, 57), (38, 65, 63, 55), (68, 69, 64, 53), (45, 47, 60, 58), (63, 65, 39, 64, 69), (72, 78, 65, 38), (77, 67, 66, 76), (55, 70, 174, 144), (174, 70, 69, 176), (171, 176, 69, 68), (65, 78, 75, 39), (78, 77, 76, 75), (56, 67, 77, 71), (71, 77, 78, 72), (62, 73, 179, 164), (73, 74, 180, 179), (56, 71, 73, 62), (71, 72, 74, 73), (60, 59, 81, 82), (57, 58, 80, 79), (58, 60, 82, 80), (130, 132, 87, 85), (129, 130, 85, 84), (132, 131, 86, 87), (120, 83, 99, 124), (124, 99, 88, 122), (85, 87, 97, 95), (95, 97, 92, 90), (84, 85, 95, 94), (94, 95, 90, 89), (87, 86, 96, 97), (97, 96, 91, 92), (113, 114, 98, 93), (93, 98, 94, 89), (138, 100, 107, 156), (150, 156, 107, 106), (105, 143, 139, 101), (105, 111, 112, 100), (100, 138, 143, 105), (142, 141, 103, 104), (139, 140, 102, 101), (83, 110, 108, 99), (114, 115, 109, 98), (140, 142, 104, 102), (108, 110, 84, 109, 115), (120, 128, 110, 83), (127, 112, 111, 126), (99, 117, 116, 88), (116, 117, 115, 118), (113, 118, 115, 114), (110, 128, 125, 84), (128, 127, 126, 125), (100, 112, 127, 119), (119, 127, 128, 120), (107, 123, 121, 106), (123, 124, 122, 121), (100, 119, 123, 107), (119, 120, 124, 123), (104, 103, 131, 132), (101, 102, 130, 129), (102, 104, 132, 130), (188, 135, 137, 190), (187, 134, 135, 188), (190, 137, 136, 189), (178, 182, 157, 133), (182, 180, 144, 157), (135, 152, 154, 137), (152, 146, 148, 154), (134, 151, 152, 135), (151, 145, 146, 152), (137, 154, 153, 136), (154, 148, 147, 153), (171, 149, 155, 172), (149, 145, 151, 155), (138, 156, 165, 158), (150, 164, 165, 156), (163, 159, 139, 143), (163, 158, 170, 169), (158, 163, 143, 138), (142, 162, 161, 141), (139, 159, 160, 140), (133, 157, 166, 168), (172, 155, 167, 173), (140, 160, 162, 142), (166, 173, 167, 134, 168), (178, 133, 168, 186), (185, 184, 169, 170), (157, 144, 174, 175), (174, 176, 173, 175), (171, 172, 173, 176), (168, 134, 183, 186), (186, 183, 184, 185), (158, 177, 185, 170), (177, 178, 186, 185), (165, 164, 179, 181), (181, 179, 180, 182), (158, 165, 181, 177), (177, 181, 182, 178), (162, 190, 189, 161), (159, 187, 188, 160), (160, 188, 190, 162), (161, 189, 210, 209), (153, 147, 207, 208), (46, 14, 193, 196), (36, 3, 191, 194), (147, 51, 197, 207), (81, 59, 198, 199), (103, 141, 206, 203), (141, 161, 209, 206), (41, 81, 199, 195), (86, 131, 204, 200), (59, 46, 196, 198), (189, 136, 205, 210), (91, 96, 202, 201), (3, 7, 192, 191), (51, 41, 195, 197), (7, 91, 201, 192), (14, 36, 194, 193), (96, 86, 200, 202), (131, 103, 203, 204), (136, 153, 208, 205), (209, 210, 230, 229), (192, 201, 221, 212), (203, 206, 226, 223), (195, 199, 219, 215), (197, 195, 215, 217), (206, 209, 229, 226), (207, 197, 217, 227), (193, 194, 214, 213), (200, 204, 224, 220), (202, 200, 220, 222), (210, 205, 225, 230), (201, 202, 222, 221), (199, 198, 218, 219), (196, 193, 213, 216), (205, 208, 228, 225), (208, 207, 227, 228), (204, 203, 223, 224), (198, 196, 216, 218), (194, 191, 211, 214), (191, 192, 212, 211), (229, 230, 250, 249), (212, 221, 241, 232), (223, 226, 246, 243), (215, 219, 239, 235), (217, 215, 235, 237), (226, 229, 249, 246), (227, 217, 237, 247), (213, 214, 234, 233), (220, 224, 244, 240), (222, 220, 240, 242), (230, 225, 245, 250), (221, 222, 242, 241), (219, 218, 238, 239), (216, 213, 233, 236), (225, 228, 248, 245), (228, 227, 247, 248), (224, 223, 243, 244), (218, 216, 236, 238), (214, 211, 231, 234), (211, 212, 232, 231), (249, 250, 270, 269), (232, 241, 261, 252), (243, 246, 266, 263), (235, 239, 259, 255), (237, 235, 255, 257), (246, 249, 269, 266), (247, 237, 257, 267), (233, 234, 254, 253), (240, 244, 264, 260), (242, 240, 260, 262), (250, 245, 265, 270), (241, 242, 262, 261), (239, 238, 258, 259), (236, 233, 253, 256), (245, 248, 268, 265), (248, 247, 267, 268), (244, 243, 263, 264), (238, 236, 256, 258), (234, 231, 251, 254), (231, 232, 252, 251), (252, 261, 262, 260, 264, 263, 266, 269, 270, 265, 268, 267, 257, 255, 259, 258, 256, 253, 254, 251)])
me_cube_004.polygons.foreach_set('material_index', [2, 2, 1, 2, 2, 2, 2, 2, 2, 1, 1, 0, 2, 0, 0, 2, 2, 0, 1, 2, 2, 2, 2, 2, 2, 2, 2, 2, 2, 2, 1, 2, 1, 2, 1, 2, 1, 1, 1, 1, 2, 2, 1, 2, 2, 2, 2, 2, 2, 1, 1, 0, 2, 0, 0, 2, 2, 0, 1, 2, 2, 2, 2, 2, 2, 2, 2, 2, 2, 2, 1, 2, 1, 2, 1, 2, 1, 1, 1, 1, 2, 2, 1, 2, 2, 2, 2, 2, 2, 1, 1, 0, 2, 0, 0, 2, 2, 0, 1, 2, 2, 2, 2, 2, 2, 2, 2, 2, 2, 2, 1, 2, 1, 2, 1, 2, 1, 1, 1, 1, 2, 2, 1, 2, 2, 2, 2, 2, 2, 1, 1, 0, 2, 0, 0, 2, 2, 0, 1, 2, 2, 2, 2, 2, 2, 2, 2, 2, 2, 2, 1, 2, 1, 2, 1, 2, 1, 1, 1, 1, 1, 1, 1, 1, 1, 1, 1, 1, 1, 1, 1, 1, 1, 1, 1, 1, 1, 1, 1, 1, 1, 1, 1, 1, 1, 1, 1, 1, 1, 1, 1, 1, 1, 1, 1, 1, 1, 1, 1, 1, 1, 1, 1, 1, 1, 1, 1, 1, 1, 1, 1, 1, 1, 1, 1, 1, 1, 1, 1, 1, 0, 0, 0, 1, 1, 0, 0, 0, 1, 1, 1, 0, 0, 0, 1, 0, 0, 0, 1, 1, 1])
me_cube_004.materials.append(mat_mat_chest_body)
me_cube_004.materials.append(mat_mat_chest_neon)
me_cube_004.materials.append(mat_mat_chest_edges)
me_cube_004.use_remesh_preserve_volume = False
me_cube_004.use_remesh_preserve_attributes = False
me_cube_004.use_mirror_vertex_groups = False
me_cube_004.update()

# ---- objects
ob_lock = bpy.data.objects.new('lock', me_cube_002)
ob_bottom = bpy.data.objects.new('bottom', me_cube_001)
ob_top = bpy.data.objects.new('top', me_cube_004)

# ---- transforms, parenting, visibility, modifiers, constraints
ob_lock.location = (0.0, -0.5598, 0.5444)
ob_lock.rotation_euler = (5.565e-08, 0.7854, 1.344e-07)
ob_lock.lineart.crease_threshold = 0.0
ob_bottom.location = (0.0, 0.0, 0.001727)
ob_bottom.lineart.crease_threshold = 0.0
ob_top.location = (0.0, 0.5177, 0.5447)
ob_top.lineart.crease_threshold = 0.0

# ---- collection membership
col_collection_1.objects.link(ob_lock)
col_collection_1.objects.link(ob_bottom)
col_collection_1.objects.link(ob_top)

# ---- scene / render settings (as saved in the file)
scene.frame_start = 1; scene.frame_end = 70; scene.frame_set(0)
scene.render.engine = 'BLENDER_EEVEE_NEXT'
scene.render.resolution_percentage = 50
scene.render.dither_intensity = 0.0
scene.cycles.use_denoising = False
scene.cycles.samples = 10
scene.cycles.sampling_pattern = 'TABULATED_SOBOL'
scene.cycles.light_sampling_threshold = 0.0
scene.cycles.use_adaptive_sampling = False
scene.cycles.use_light_tree = False
scene.cycles.blur_glossy = 0.0
scene.cycles.pixel_filter_type = 'GAUSSIAN'
scene.cycles.sample_clamp_indirect = 0.0
scene.view_settings.view_transform = 'Standard'
bpy.context.view_layer.update()

# ---- added for rendering (the .blend has no active camera and no usable light): camera, sun
cam_auto = bpy.data.cameras.new('AutoCamera')
cam_auto.lens = 50.0
cam_auto.sensor_width = 36.0
cam_auto.clip_end = 1000.0
ob_auto_camera = bpy.data.objects.new('AutoCamera', cam_auto)
scene.collection.objects.link(ob_auto_camera)
ob_auto_camera.location = (1.95317, -2.35663, 2.06783)
ob_auto_camera.rotation_euler = (1.09748, -7.21219e-08, 0.694738)
scene.camera = ob_auto_camera
light_auto_sun = bpy.data.lights.new('AutoSun', 'SUN')
light_auto_sun.energy = 3.0
light_auto_sun.angle = 0.0523599
ob_auto_sun = bpy.data.objects.new('AutoSun', light_auto_sun)
scene.collection.objects.link(ob_auto_sun)
ob_auto_sun.rotation_euler = (0.872665, 0.174533, 0.523599)
bpy.context.view_layer.update()
